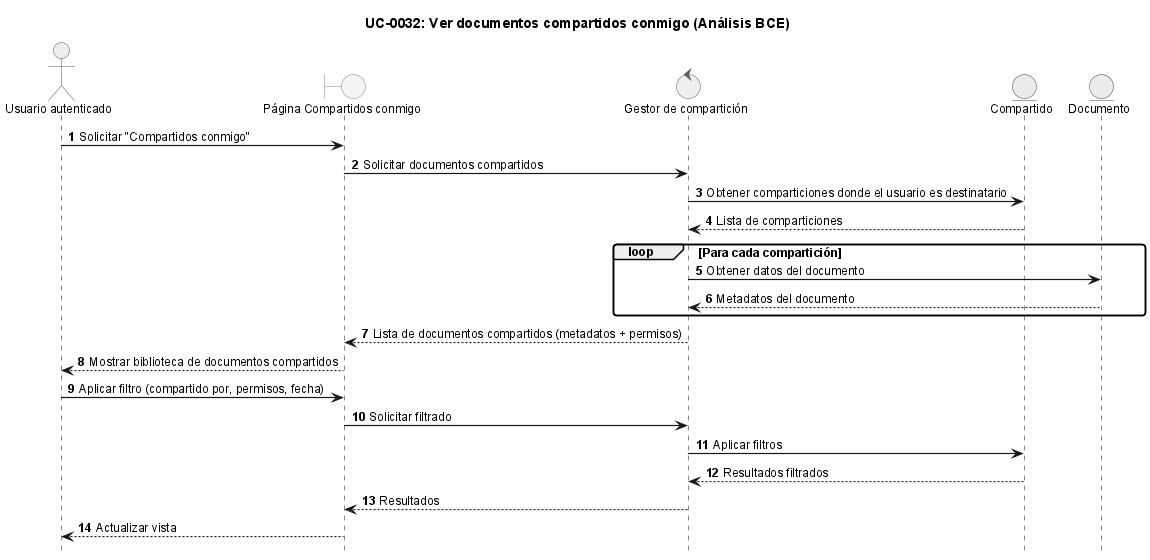

The diagram above was rendered by PlantUML. Its source (embedded in the PNG):
@startuml
!include ../_sequence-style.puml

title UC-0032: Ver documentos compartidos conmigo (Análisis BCE)

actor "Usuario autenticado" as user
boundary "Página Compartidos conmigo" as ui
control "Gestor de compartición" as ctrl
entity "Compartido" as share
entity "Documento" as doc

user -> ui: Solicitar "Compartidos conmigo"
ui -> ctrl: Solicitar documentos compartidos

ctrl -> share: Obtener comparticiones donde el usuario es destinatario
share --> ctrl: Lista de comparticiones

loop Para cada compartición
    ctrl -> doc: Obtener datos del documento
    doc --> ctrl: Metadatos del documento
end

ctrl --> ui: Lista de documentos compartidos (metadatos + permisos)
ui --> user: Mostrar biblioteca de documentos compartidos

user -> ui: Aplicar filtro (compartido por, permisos, fecha)
ui -> ctrl: Solicitar filtrado
ctrl -> share: Aplicar filtros
share --> ctrl: Resultados filtrados
ctrl --> ui: Resultados
ui --> user: Actualizar vista

@enduml